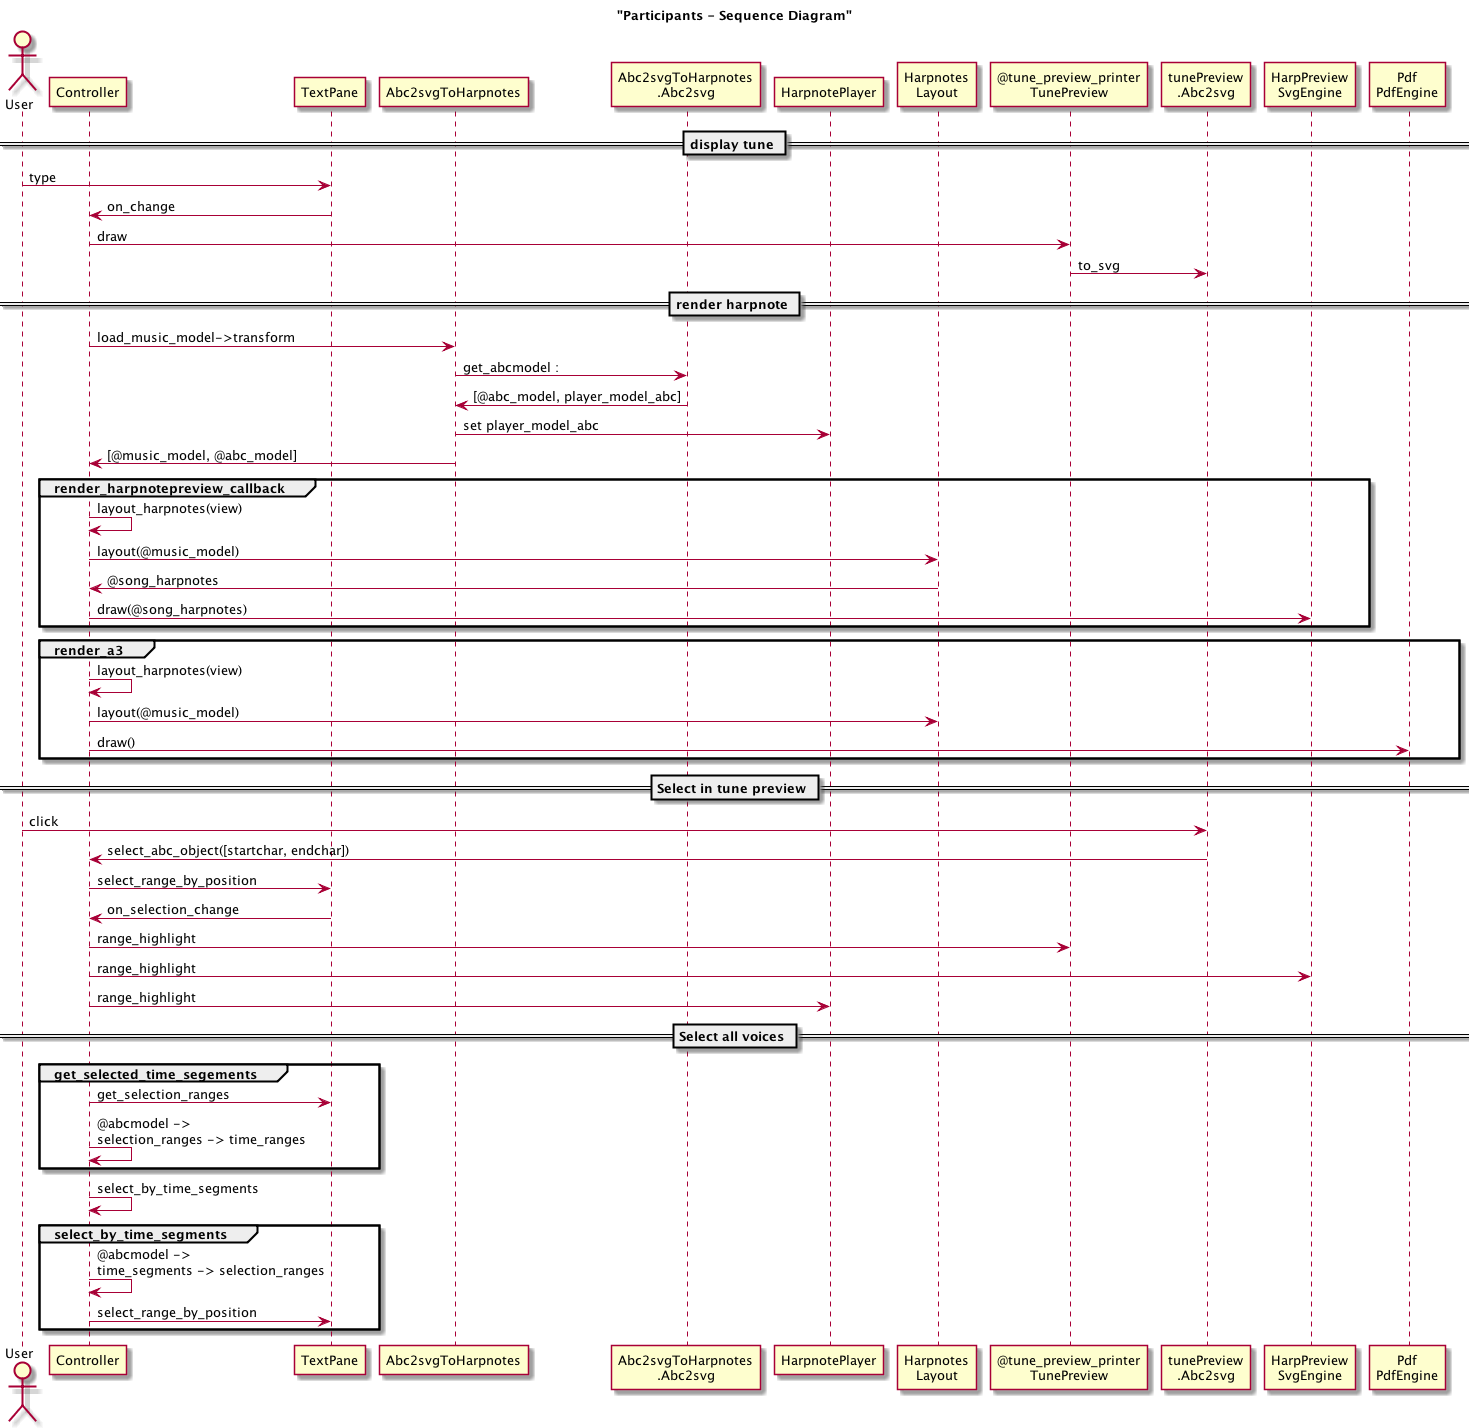

The diagram above was rendered by PlantUML. Its source (embedded in the PNG):
@startuml ../ZGEN_uml/zn_render-and-select.png  

title "Participants - Sequence Diagram"

actor User
participant Controller
participant TextPane
participant Abc2svgToHarpnotes
participant "Abc2svgToHarpnotes\n.Abc2svg" as athabc2svg
participant HarpnotePlayer
participant "Harpnotes\nLayout" as hnlayout
participant "@tune_preview_printer\nTunePreview" as tunePreview
participant "tunePreview\n.Abc2svg" as tpabc2svg
participant "HarpPreview\nSvgEngine" as harpPreview
participant "Pdf\nPdfEngine" as PdfEngine

== display tune ==


   User -> TextPane: type
   TextPane -> Controller: on_change
   Controller -> tunePreview : draw
   tunePreview -> tpabc2svg : to_svg

== render harpnote ==

Controller -> Abc2svgToHarpnotes : load_music_model->transform
Abc2svgToHarpnotes -> athabc2svg : get_abcmodel :
athabc2svg -> Abc2svgToHarpnotes : [@abc_model, player_model_abc]
Abc2svgToHarpnotes -> HarpnotePlayer : set player_model_abc
Abc2svgToHarpnotes -> Controller: [@music_model, @abc_model]

group render_harpnotepreview_callback
Controller -> Controller : layout_harpnotes(view)
Controller -> hnlayout : layout(@music_model)
hnlayout -> Controller : @song_harpnotes
Controller -> harpPreview : draw(@song_harpnotes)
end

group render_a3
Controller -> Controller : layout_harpnotes(view)
Controller -> hnlayout : layout(@music_model)
Controller -> PdfEngine : draw()
end

== Select in tune preview ==


User -> tpabc2svg : click
tpabc2svg -> Controller : select_abc_object([startchar, endchar])
    
Controller -> TextPane : select_range_by_position
TextPane -> Controller : on_selection_change
Controller-> tunePreview : range_highlight
Controller-> harpPreview : range_highlight
Controller -> HarpnotePlayer : range_highlight

== Select all voices ==

group get_selected_time_segements
Controller -> TextPane : get_selection_ranges
Controller -> Controller: @abcmodel -> \nselection_ranges -> time_ranges
end
Controller -> Controller: select_by_time_segments
group select_by_time_segments
Controller -> Controller: @abcmodel -> \ntime_segments -> selection_ranges
Controller -> TextPane : select_range_by_position
end


@enduml